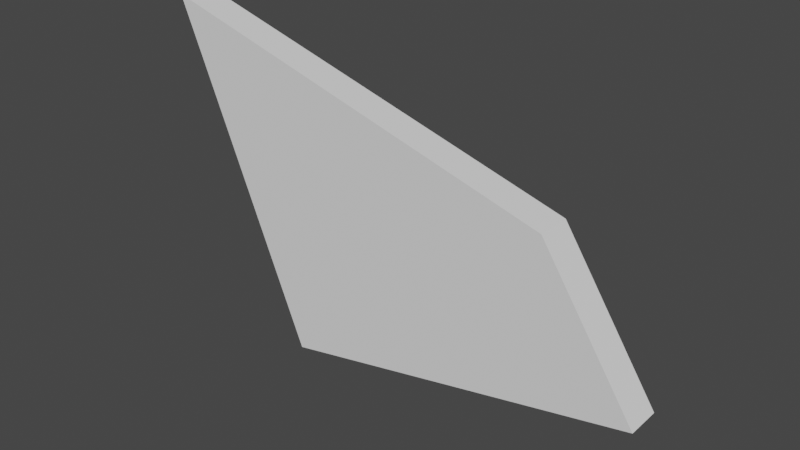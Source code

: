 # Source: Door_Particle.blend  (saved by Blender 2.82.7; exported with 4.5.12 LTS)
import bpy
from mathutils import Matrix  # noqa: F401  (used for matrix-valued properties, if any)

bpy.ops.wm.read_factory_settings(use_empty=True)
scene = bpy.context.scene
scene.name = 'Scene'

# ---- collections
col_collection = bpy.data.collections.new('Collection'); scene.collection.children.link(col_collection)

# ---- world
world_world = bpy.data.worlds.new('World'); scene.world = world_world
world_world.use_nodes = True; world_world.node_tree.nodes.clear()
_N = world_world.node_tree.nodes; _L = world_world.node_tree.links
n0 = _N.new('ShaderNodeOutputWorld'); n0.name = 'World Output'; n0.location = (300, 300)
n1 = _N.new('ShaderNodeBackground'); n1.name = 'Background'; n1.location = (10, 300)
n1.inputs[0].default_value = (0.05088, 0.05088, 0.05088, 1.0)
_L.new(n1.outputs[0], n0.inputs[0])
n0.is_active_output = True
world_world.color = (0.05088, 0.05088, 0.05088)
world_world.use_sun_shadow = False
world_world.sun_shadow_jitter_overblur = 0.0

# ---- meshes
me_cube_001 = bpy.data.meshes.new('Cube.001')
me_cube_001.from_pydata([(-0.3622, -0.05, -0.4094), (-0.7599, -0.05, 0.5473), (-0.3622, 0.05, -0.4094), (-0.7599, 0.05, 0.5473), (0.6811, -0.05, -0.2007), (0.4094, -0.05, 0.2125), (0.6811, 0.05, -0.2007), (0.4094, 0.05, 0.2125)], [], [(0, 1, 3, 2), (2, 3, 7, 6), (6, 7, 5, 4), (4, 5, 1, 0), (2, 6, 4, 0), (7, 3, 1, 5)])
_uv = me_cube_001.uv_layers.new(name='UVMap')
_uv.uv.foreach_set('vector', [0.375, 0.0, 0.625, 0.0, 0.625, 0.25, 0.375, 0.25, 0.375, 0.25, 0.625, 0.25, 0.625, 0.5, 0.375, 0.5, 0.375, 0.5, 0.625, 0.5, 0.625, 0.75, 0.375, 0.75, 0.375, 0.75, 0.625, 0.75, 0.625, 1.0, 0.375, 1.0, 0.125, 0.5, 0.375, 0.5, 0.375, 0.75, 0.125, 0.75, 0.625, 0.5, 0.875, 0.5, 0.875, 0.75, 0.625, 0.75])
me_cube_001.use_remesh_fix_poles = True
me_cube_001.use_remesh_preserve_attributes = False
me_cube_001.use_mirror_vertex_groups = False
me_cube_001.update()

# ---- objects
ob_door_particle = bpy.data.objects.new('Door Particle', me_cube_001)

# ---- transforms, parenting, visibility, modifiers, constraints
ob_door_particle.location = (0.0, 0.0, 0.0)
ob_door_particle.lineart.crease_threshold = 0.0

# ---- collection membership
col_collection.objects.link(ob_door_particle)

# ---- scene / render settings (as saved in the file)
scene.frame_start = 1; scene.frame_end = 250; scene.frame_set(1)
scene.render.engine = 'BLENDER_EEVEE_NEXT'
scene.cycles.use_denoising = False
scene.cycles.samples = 128
scene.cycles.sampling_pattern = 'TABULATED_SOBOL'
scene.cycles.use_adaptive_sampling = False
scene.cycles.use_light_tree = False
scene.view_settings.view_transform = 'Filmic'
bpy.context.view_layer.update()

# ---- added for rendering (the .blend has no active camera and no usable light): camera, sun
cam_auto = bpy.data.cameras.new('AutoCamera')
cam_auto.lens = 50.0
cam_auto.sensor_width = 36.0
cam_auto.clip_end = 1000.0
ob_auto_camera = bpy.data.objects.new('AutoCamera', cam_auto)
scene.collection.objects.link(ob_auto_camera)
ob_auto_camera.location = (1.56364, -1.92363, 1.35133)
ob_auto_camera.rotation_euler = (1.09748, -7.21219e-08, 0.694738)
scene.camera = ob_auto_camera
light_auto_sun = bpy.data.lights.new('AutoSun', 'SUN')
light_auto_sun.energy = 3.0
light_auto_sun.angle = 0.0523599
ob_auto_sun = bpy.data.objects.new('AutoSun', light_auto_sun)
scene.collection.objects.link(ob_auto_sun)
ob_auto_sun.rotation_euler = (0.872665, 0.174533, 0.523599)
bpy.context.view_layer.update()
